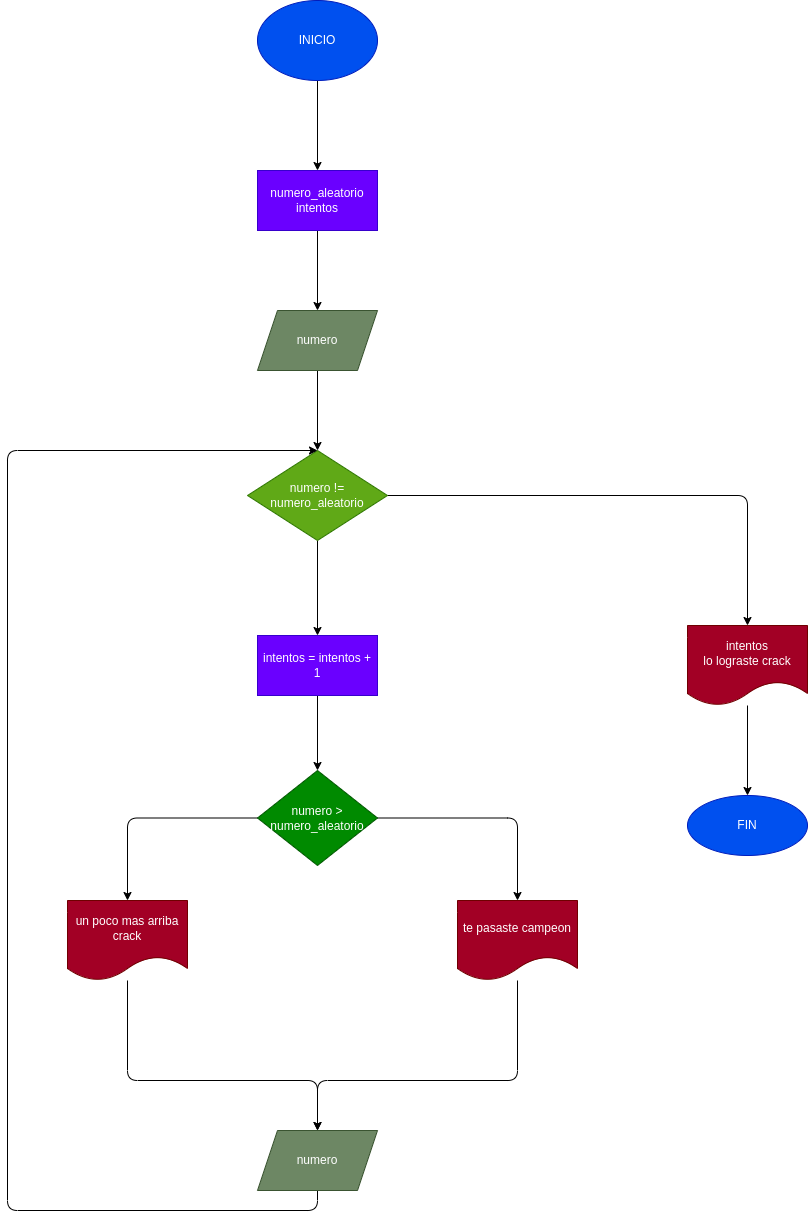

The diagram above was exported from draw.io. Its source (the exported page's mxGraphModel, read from the mxfile embedded in the PNG):
<mxGraphModel dx="1403" dy="459" grid="1" gridSize="10" guides="1" tooltips="1" connect="1" arrows="1" fold="1" page="1" pageScale="1" pageWidth="827" pageHeight="1169" math="0" shadow="0">
  <root>
    <mxCell id="0" />
    <mxCell id="1" parent="0" />
    <mxCell id="4" value="" style="edgeStyle=none;html=1;" edge="1" parent="1" source="2" target="3">
      <mxGeometry relative="1" as="geometry" />
    </mxCell>
    <mxCell id="2" value="INICIO" style="ellipse;whiteSpace=wrap;html=1;fillColor=#0050ef;fontColor=#ffffff;strokeColor=#001DBC;" vertex="1" parent="1">
      <mxGeometry x="240" y="200" width="120" height="80" as="geometry" />
    </mxCell>
    <mxCell id="6" value="" style="edgeStyle=none;html=1;" edge="1" parent="1" source="3" target="5">
      <mxGeometry relative="1" as="geometry" />
    </mxCell>
    <mxCell id="3" value="numero_aleatorio&lt;br&gt;intentos" style="whiteSpace=wrap;html=1;fillColor=#6a00ff;fontColor=#ffffff;strokeColor=#3700CC;" vertex="1" parent="1">
      <mxGeometry x="240" y="370" width="120" height="60" as="geometry" />
    </mxCell>
    <mxCell id="8" value="" style="edgeStyle=none;html=1;" edge="1" parent="1" source="5" target="7">
      <mxGeometry relative="1" as="geometry" />
    </mxCell>
    <mxCell id="5" value="numero" style="shape=parallelogram;perimeter=parallelogramPerimeter;whiteSpace=wrap;html=1;fixedSize=1;fillColor=#6d8764;fontColor=#ffffff;strokeColor=#3A5431;" vertex="1" parent="1">
      <mxGeometry x="240" y="510" width="120" height="60" as="geometry" />
    </mxCell>
    <mxCell id="10" value="" style="edgeStyle=none;html=1;" edge="1" parent="1" source="7" target="9">
      <mxGeometry relative="1" as="geometry" />
    </mxCell>
    <mxCell id="24" value="" style="edgeStyle=orthogonalEdgeStyle;html=1;" edge="1" parent="1" source="7" target="23">
      <mxGeometry relative="1" as="geometry" />
    </mxCell>
    <mxCell id="7" value="numero != numero_aleatorio" style="rhombus;whiteSpace=wrap;html=1;fillColor=#60a917;fontColor=#ffffff;strokeColor=#2D7600;" vertex="1" parent="1">
      <mxGeometry x="230" y="650" width="140" height="90" as="geometry" />
    </mxCell>
    <mxCell id="12" value="" style="edgeStyle=none;html=1;" edge="1" parent="1" source="9" target="11">
      <mxGeometry relative="1" as="geometry" />
    </mxCell>
    <mxCell id="9" value="intentos = intentos + 1" style="whiteSpace=wrap;html=1;fillColor=#6a00ff;fontColor=#ffffff;strokeColor=#3700CC;" vertex="1" parent="1">
      <mxGeometry x="240" y="835" width="120" height="60" as="geometry" />
    </mxCell>
    <mxCell id="16" value="" style="edgeStyle=orthogonalEdgeStyle;html=1;" edge="1" parent="1" source="11" target="15">
      <mxGeometry relative="1" as="geometry" />
    </mxCell>
    <mxCell id="18" value="" style="edgeStyle=orthogonalEdgeStyle;html=1;" edge="1" parent="1" source="11" target="17">
      <mxGeometry relative="1" as="geometry" />
    </mxCell>
    <mxCell id="11" value="numero &amp;gt; numero_aleatorio" style="rhombus;whiteSpace=wrap;html=1;fillColor=#008a00;fontColor=#ffffff;strokeColor=#005700;" vertex="1" parent="1">
      <mxGeometry x="240" y="970" width="120" height="95" as="geometry" />
    </mxCell>
    <mxCell id="20" value="" style="edgeStyle=orthogonalEdgeStyle;html=1;" edge="1" parent="1" source="15" target="19">
      <mxGeometry relative="1" as="geometry">
        <Array as="points">
          <mxPoint x="500" y="1280" />
          <mxPoint x="300" y="1280" />
        </Array>
      </mxGeometry>
    </mxCell>
    <mxCell id="15" value="te pasaste campeon" style="shape=document;whiteSpace=wrap;html=1;boundedLbl=1;fillColor=#a20025;fontColor=#ffffff;strokeColor=#6F0000;" vertex="1" parent="1">
      <mxGeometry x="440" y="1100" width="120" height="80" as="geometry" />
    </mxCell>
    <mxCell id="21" style="edgeStyle=orthogonalEdgeStyle;html=1;" edge="1" parent="1" source="17">
      <mxGeometry relative="1" as="geometry">
        <mxPoint x="300" y="1330" as="targetPoint" />
        <Array as="points">
          <mxPoint x="110" y="1280" />
          <mxPoint x="300" y="1280" />
        </Array>
      </mxGeometry>
    </mxCell>
    <mxCell id="17" value="un poco mas arriba crack" style="shape=document;whiteSpace=wrap;html=1;boundedLbl=1;fillColor=#a20025;fontColor=#ffffff;strokeColor=#6F0000;" vertex="1" parent="1">
      <mxGeometry x="50" y="1100" width="120" height="80" as="geometry" />
    </mxCell>
    <mxCell id="22" style="edgeStyle=orthogonalEdgeStyle;html=1;entryX=0.5;entryY=0;entryDx=0;entryDy=0;" edge="1" parent="1" source="19" target="7">
      <mxGeometry relative="1" as="geometry">
        <mxPoint x="360" y="640" as="targetPoint" />
        <Array as="points">
          <mxPoint x="300" y="1410" />
          <mxPoint x="-10" y="1410" />
          <mxPoint x="-10" y="650" />
          <mxPoint x="300" y="650" />
        </Array>
      </mxGeometry>
    </mxCell>
    <mxCell id="19" value="numero" style="shape=parallelogram;perimeter=parallelogramPerimeter;whiteSpace=wrap;html=1;fixedSize=1;fillColor=#6d8764;fontColor=#ffffff;strokeColor=#3A5431;" vertex="1" parent="1">
      <mxGeometry x="240" y="1330" width="120" height="60" as="geometry" />
    </mxCell>
    <mxCell id="26" value="" style="edgeStyle=orthogonalEdgeStyle;html=1;" edge="1" parent="1" source="23" target="25">
      <mxGeometry relative="1" as="geometry" />
    </mxCell>
    <mxCell id="23" value="intentos&lt;br&gt;lo lograste crack" style="shape=document;whiteSpace=wrap;html=1;boundedLbl=1;fillColor=#a20025;fontColor=#ffffff;strokeColor=#6F0000;" vertex="1" parent="1">
      <mxGeometry x="670" y="825" width="120" height="80" as="geometry" />
    </mxCell>
    <mxCell id="25" value="FIN" style="ellipse;whiteSpace=wrap;html=1;fillColor=#0050ef;fontColor=#ffffff;strokeColor=#001DBC;" vertex="1" parent="1">
      <mxGeometry x="670" y="995" width="120" height="60" as="geometry" />
    </mxCell>
  </root>
</mxGraphModel>